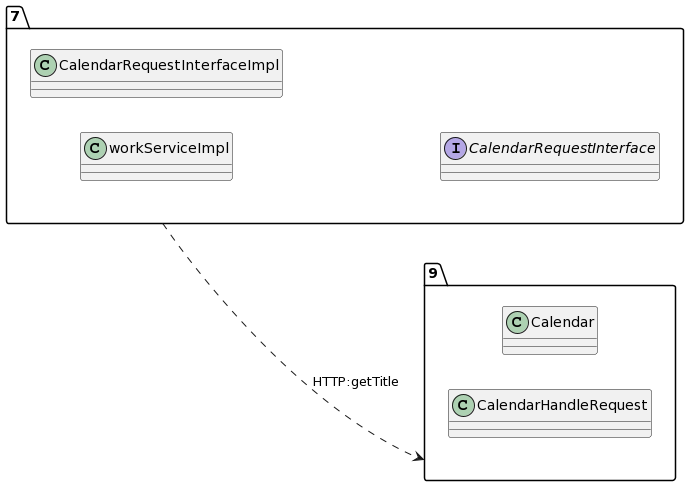

The diagram above was rendered by PlantUML. Its source (embedded in the PNG):
@startuml
allow_mixing
left to right direction
package "7"{
class workServiceImpl
class CalendarRequestInterfaceImpl
interface CalendarRequestInterface

}
package "9"{
class Calendar
class CalendarHandleRequest

}
"7" ..> "9":HTTP:getTitle
@enduml